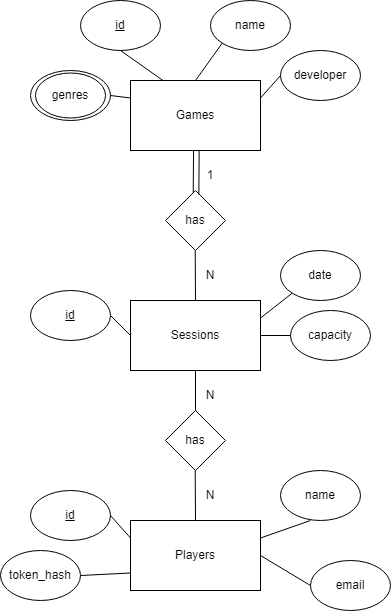

The diagram above was exported from draw.io. Its source (the exported page's mxGraphModel, read from the mxfile embedded in the PNG):
<mxGraphModel dx="2074" dy="1098" grid="1" gridSize="10" guides="1" tooltips="1" connect="1" arrows="1" fold="1" page="1" pageScale="1" pageWidth="850" pageHeight="1100" math="0" shadow="0">
  <root>
    <mxCell id="0" />
    <mxCell id="1" parent="0" />
    <mxCell id="CbsAew2SAj3fz7HpCnP3-1" value="Games" style="rounded=0;whiteSpace=wrap;html=1;" vertex="1" parent="1">
      <mxGeometry x="350" y="350" width="130" height="70" as="geometry" />
    </mxCell>
    <mxCell id="CbsAew2SAj3fz7HpCnP3-2" value="id" style="ellipse;whiteSpace=wrap;html=1;shadow=0;fontStyle=4" vertex="1" parent="1">
      <mxGeometry x="300" y="270" width="80" height="50" as="geometry" />
    </mxCell>
    <mxCell id="CbsAew2SAj3fz7HpCnP3-4" value="name" style="ellipse;whiteSpace=wrap;html=1;shadow=0;fontStyle=0" vertex="1" parent="1">
      <mxGeometry x="430" y="270" width="80" height="50" as="geometry" />
    </mxCell>
    <mxCell id="CbsAew2SAj3fz7HpCnP3-10" style="edgeStyle=orthogonalEdgeStyle;rounded=0;orthogonalLoop=1;jettySize=auto;html=1;exitX=1;exitY=0.5;exitDx=0;exitDy=0;" edge="1" parent="1" source="CbsAew2SAj3fz7HpCnP3-5">
      <mxGeometry relative="1" as="geometry">
        <mxPoint x="330.0952380952381" y="365.0952380952381" as="targetPoint" />
      </mxGeometry>
    </mxCell>
    <mxCell id="CbsAew2SAj3fz7HpCnP3-5" value="" style="ellipse;whiteSpace=wrap;html=1;shadow=0;fontStyle=0;" vertex="1" parent="1">
      <mxGeometry x="250" y="340" width="80" height="50" as="geometry" />
    </mxCell>
    <mxCell id="CbsAew2SAj3fz7HpCnP3-6" value="developer" style="ellipse;whiteSpace=wrap;html=1;shadow=0;fontStyle=0" vertex="1" parent="1">
      <mxGeometry x="500" y="320" width="80" height="50" as="geometry" />
    </mxCell>
    <mxCell id="CbsAew2SAj3fz7HpCnP3-8" value="" style="endArrow=none;html=1;rounded=0;entryX=0.5;entryY=1;entryDx=0;entryDy=0;exitX=0.25;exitY=0;exitDx=0;exitDy=0;" edge="1" parent="1" source="CbsAew2SAj3fz7HpCnP3-1" target="CbsAew2SAj3fz7HpCnP3-2">
      <mxGeometry width="50" height="50" relative="1" as="geometry">
        <mxPoint x="390" y="380" as="sourcePoint" />
        <mxPoint x="440" y="330" as="targetPoint" />
      </mxGeometry>
    </mxCell>
    <mxCell id="CbsAew2SAj3fz7HpCnP3-9" value="" style="endArrow=none;html=1;rounded=0;entryX=0;entryY=1;entryDx=0;entryDy=0;exitX=0.5;exitY=0;exitDx=0;exitDy=0;" edge="1" parent="1" source="CbsAew2SAj3fz7HpCnP3-1" target="CbsAew2SAj3fz7HpCnP3-4">
      <mxGeometry width="50" height="50" relative="1" as="geometry">
        <mxPoint x="393" y="360" as="sourcePoint" />
        <mxPoint x="350" y="330" as="targetPoint" />
      </mxGeometry>
    </mxCell>
    <mxCell id="CbsAew2SAj3fz7HpCnP3-11" value="" style="endArrow=none;html=1;rounded=0;entryX=1;entryY=0.5;entryDx=0;entryDy=0;exitX=0;exitY=0.25;exitDx=0;exitDy=0;" edge="1" parent="1" source="CbsAew2SAj3fz7HpCnP3-1" target="CbsAew2SAj3fz7HpCnP3-5">
      <mxGeometry width="50" height="50" relative="1" as="geometry">
        <mxPoint x="393" y="360" as="sourcePoint" />
        <mxPoint x="350" y="330" as="targetPoint" />
      </mxGeometry>
    </mxCell>
    <mxCell id="CbsAew2SAj3fz7HpCnP3-12" value="" style="endArrow=none;html=1;rounded=0;entryX=0;entryY=0.5;entryDx=0;entryDy=0;exitX=1;exitY=0.25;exitDx=0;exitDy=0;" edge="1" parent="1" source="CbsAew2SAj3fz7HpCnP3-1" target="CbsAew2SAj3fz7HpCnP3-6">
      <mxGeometry width="50" height="50" relative="1" as="geometry">
        <mxPoint x="425" y="360" as="sourcePoint" />
        <mxPoint x="452" y="323" as="targetPoint" />
      </mxGeometry>
    </mxCell>
    <mxCell id="CbsAew2SAj3fz7HpCnP3-13" value="Sessions" style="rounded=0;whiteSpace=wrap;html=1;" vertex="1" parent="1">
      <mxGeometry x="350" y="570" width="130" height="70" as="geometry" />
    </mxCell>
    <mxCell id="CbsAew2SAj3fz7HpCnP3-14" value="genres" style="ellipse;whiteSpace=wrap;html=1;" vertex="1" parent="1">
      <mxGeometry x="255" y="342.5" width="70" height="45" as="geometry" />
    </mxCell>
    <mxCell id="CbsAew2SAj3fz7HpCnP3-15" value="id" style="ellipse;whiteSpace=wrap;html=1;shadow=0;fontStyle=4" vertex="1" parent="1">
      <mxGeometry x="250" y="560" width="80" height="50" as="geometry" />
    </mxCell>
    <mxCell id="CbsAew2SAj3fz7HpCnP3-17" value="date" style="ellipse;whiteSpace=wrap;html=1;shadow=0;fontStyle=0" vertex="1" parent="1">
      <mxGeometry x="500" y="520" width="80" height="50" as="geometry" />
    </mxCell>
    <mxCell id="CbsAew2SAj3fz7HpCnP3-18" value="capacity" style="ellipse;whiteSpace=wrap;html=1;shadow=0;fontStyle=0" vertex="1" parent="1">
      <mxGeometry x="510" y="580" width="80" height="50" as="geometry" />
    </mxCell>
    <mxCell id="CbsAew2SAj3fz7HpCnP3-19" value="" style="endArrow=none;html=1;rounded=0;entryX=0;entryY=1;entryDx=0;entryDy=0;exitX=1;exitY=0.25;exitDx=0;exitDy=0;" edge="1" parent="1" source="CbsAew2SAj3fz7HpCnP3-13" target="CbsAew2SAj3fz7HpCnP3-17">
      <mxGeometry width="50" height="50" relative="1" as="geometry">
        <mxPoint x="400" y="610" as="sourcePoint" />
        <mxPoint x="450" y="560" as="targetPoint" />
      </mxGeometry>
    </mxCell>
    <mxCell id="CbsAew2SAj3fz7HpCnP3-20" value="" style="endArrow=none;html=1;rounded=0;entryX=0;entryY=0.5;entryDx=0;entryDy=0;exitX=1;exitY=0.5;exitDx=0;exitDy=0;" edge="1" parent="1" source="CbsAew2SAj3fz7HpCnP3-13" target="CbsAew2SAj3fz7HpCnP3-18">
      <mxGeometry width="50" height="50" relative="1" as="geometry">
        <mxPoint x="490" y="598" as="sourcePoint" />
        <mxPoint x="521" y="573" as="targetPoint" />
      </mxGeometry>
    </mxCell>
    <mxCell id="CbsAew2SAj3fz7HpCnP3-21" value="" style="endArrow=none;html=1;rounded=0;entryX=1;entryY=0.5;entryDx=0;entryDy=0;exitX=0;exitY=0.5;exitDx=0;exitDy=0;" edge="1" parent="1" source="CbsAew2SAj3fz7HpCnP3-13" target="CbsAew2SAj3fz7HpCnP3-15">
      <mxGeometry width="50" height="50" relative="1" as="geometry">
        <mxPoint x="490" y="598" as="sourcePoint" />
        <mxPoint x="521" y="573" as="targetPoint" />
      </mxGeometry>
    </mxCell>
    <mxCell id="CbsAew2SAj3fz7HpCnP3-22" value="Players" style="rounded=0;whiteSpace=wrap;html=1;" vertex="1" parent="1">
      <mxGeometry x="350" y="790" width="130" height="70" as="geometry" />
    </mxCell>
    <mxCell id="CbsAew2SAj3fz7HpCnP3-23" value="id" style="ellipse;whiteSpace=wrap;html=1;shadow=0;fontStyle=4" vertex="1" parent="1">
      <mxGeometry x="250" y="760" width="80" height="50" as="geometry" />
    </mxCell>
    <mxCell id="CbsAew2SAj3fz7HpCnP3-24" value="name" style="ellipse;whiteSpace=wrap;html=1;shadow=0;fontStyle=0" vertex="1" parent="1">
      <mxGeometry x="500" y="740" width="80" height="50" as="geometry" />
    </mxCell>
    <mxCell id="CbsAew2SAj3fz7HpCnP3-25" value="email" style="ellipse;whiteSpace=wrap;html=1;shadow=0;fontStyle=0" vertex="1" parent="1">
      <mxGeometry x="530" y="830" width="80" height="50" as="geometry" />
    </mxCell>
    <mxCell id="CbsAew2SAj3fz7HpCnP3-26" value="" style="endArrow=none;html=1;rounded=0;exitX=1;exitY=0.25;exitDx=0;exitDy=0;" edge="1" parent="1" source="CbsAew2SAj3fz7HpCnP3-22">
      <mxGeometry width="50" height="50" relative="1" as="geometry">
        <mxPoint x="405" y="790" as="sourcePoint" />
        <mxPoint x="530" y="790" as="targetPoint" />
      </mxGeometry>
    </mxCell>
    <mxCell id="CbsAew2SAj3fz7HpCnP3-27" value="" style="endArrow=none;html=1;rounded=0;entryX=0;entryY=0.5;entryDx=0;entryDy=0;exitX=1;exitY=0.5;exitDx=0;exitDy=0;" edge="1" parent="1" source="CbsAew2SAj3fz7HpCnP3-22" target="CbsAew2SAj3fz7HpCnP3-25">
      <mxGeometry width="50" height="50" relative="1" as="geometry">
        <mxPoint x="495" y="778" as="sourcePoint" />
        <mxPoint x="526" y="753" as="targetPoint" />
      </mxGeometry>
    </mxCell>
    <mxCell id="CbsAew2SAj3fz7HpCnP3-28" value="" style="endArrow=none;html=1;rounded=0;entryX=1;entryY=0.5;entryDx=0;entryDy=0;exitX=0;exitY=0.25;exitDx=0;exitDy=0;" edge="1" parent="1" source="CbsAew2SAj3fz7HpCnP3-22" target="CbsAew2SAj3fz7HpCnP3-23">
      <mxGeometry width="50" height="50" relative="1" as="geometry">
        <mxPoint x="495" y="778" as="sourcePoint" />
        <mxPoint x="526" y="753" as="targetPoint" />
      </mxGeometry>
    </mxCell>
    <mxCell id="CbsAew2SAj3fz7HpCnP3-29" value="token_hash" style="ellipse;whiteSpace=wrap;html=1;shadow=0;fontStyle=0" vertex="1" parent="1">
      <mxGeometry x="220" y="820" width="80" height="50" as="geometry" />
    </mxCell>
    <mxCell id="CbsAew2SAj3fz7HpCnP3-32" value="" style="endArrow=none;html=1;rounded=0;entryX=1;entryY=0.5;entryDx=0;entryDy=0;exitX=0;exitY=0.75;exitDx=0;exitDy=0;" edge="1" parent="1" source="CbsAew2SAj3fz7HpCnP3-22" target="CbsAew2SAj3fz7HpCnP3-29">
      <mxGeometry width="50" height="50" relative="1" as="geometry">
        <mxPoint x="370" y="795" as="sourcePoint" />
        <mxPoint x="345" y="775" as="targetPoint" />
      </mxGeometry>
    </mxCell>
    <mxCell id="CbsAew2SAj3fz7HpCnP3-33" value="has" style="rhombus;whiteSpace=wrap;html=1;" vertex="1" parent="1">
      <mxGeometry x="385" y="460" width="60" height="60" as="geometry" />
    </mxCell>
    <mxCell id="CbsAew2SAj3fz7HpCnP3-34" value="" style="endArrow=none;html=1;rounded=0;entryX=0.485;entryY=1.004;entryDx=0;entryDy=0;exitX=0.462;exitY=0.04;exitDx=0;exitDy=0;exitPerimeter=0;entryPerimeter=0;" edge="1" parent="1" source="CbsAew2SAj3fz7HpCnP3-33" target="CbsAew2SAj3fz7HpCnP3-1">
      <mxGeometry width="50" height="50" relative="1" as="geometry">
        <mxPoint x="414.71" y="460" as="sourcePoint" />
        <mxPoint x="414.71" y="420" as="targetPoint" />
      </mxGeometry>
    </mxCell>
    <mxCell id="CbsAew2SAj3fz7HpCnP3-35" value="" style="endArrow=none;html=1;rounded=0;entryX=0.5;entryY=1;entryDx=0;entryDy=0;exitX=0.5;exitY=0;exitDx=0;exitDy=0;" edge="1" parent="1" source="CbsAew2SAj3fz7HpCnP3-13">
      <mxGeometry width="50" height="50" relative="1" as="geometry">
        <mxPoint x="414.71" y="560" as="sourcePoint" />
        <mxPoint x="414.71" y="520" as="targetPoint" />
      </mxGeometry>
    </mxCell>
    <mxCell id="CbsAew2SAj3fz7HpCnP3-36" value="" style="endArrow=none;html=1;rounded=0;exitX=0.556;exitY=0.071;exitDx=0;exitDy=0;exitPerimeter=0;entryX=0.528;entryY=1.004;entryDx=0;entryDy=0;entryPerimeter=0;" edge="1" parent="1" source="CbsAew2SAj3fz7HpCnP3-33" target="CbsAew2SAj3fz7HpCnP3-1">
      <mxGeometry width="50" height="50" relative="1" as="geometry">
        <mxPoint x="420" y="450" as="sourcePoint" />
        <mxPoint x="420" y="420" as="targetPoint" />
      </mxGeometry>
    </mxCell>
    <mxCell id="CbsAew2SAj3fz7HpCnP3-37" value="1" style="text;html=1;align=center;verticalAlign=middle;whiteSpace=wrap;rounded=0;" vertex="1" parent="1">
      <mxGeometry x="400" y="430" width="60" height="30" as="geometry" />
    </mxCell>
    <mxCell id="CbsAew2SAj3fz7HpCnP3-38" value="N" style="text;html=1;align=center;verticalAlign=middle;whiteSpace=wrap;rounded=0;" vertex="1" parent="1">
      <mxGeometry x="400" y="530" width="60" height="30" as="geometry" />
    </mxCell>
    <mxCell id="CbsAew2SAj3fz7HpCnP3-49" value="has" style="rhombus;whiteSpace=wrap;html=1;" vertex="1" parent="1">
      <mxGeometry x="385" y="680" width="60" height="60" as="geometry" />
    </mxCell>
    <mxCell id="CbsAew2SAj3fz7HpCnP3-50" value="" style="endArrow=none;html=1;rounded=0;entryX=0.5;entryY=1;entryDx=0;entryDy=0;exitX=0.5;exitY=0;exitDx=0;exitDy=0;" edge="1" parent="1" source="CbsAew2SAj3fz7HpCnP3-49" target="CbsAew2SAj3fz7HpCnP3-13">
      <mxGeometry width="50" height="50" relative="1" as="geometry">
        <mxPoint x="414.71" y="680" as="sourcePoint" />
        <mxPoint x="413" y="640" as="targetPoint" />
      </mxGeometry>
    </mxCell>
    <mxCell id="CbsAew2SAj3fz7HpCnP3-51" value="" style="endArrow=none;html=1;rounded=0;entryX=0.5;entryY=1;entryDx=0;entryDy=0;exitX=0.5;exitY=0;exitDx=0;exitDy=0;" edge="1" parent="1">
      <mxGeometry width="50" height="50" relative="1" as="geometry">
        <mxPoint x="415" y="790" as="sourcePoint" />
        <mxPoint x="414.71" y="740" as="targetPoint" />
      </mxGeometry>
    </mxCell>
    <mxCell id="CbsAew2SAj3fz7HpCnP3-54" value="N" style="text;html=1;align=center;verticalAlign=middle;whiteSpace=wrap;rounded=0;" vertex="1" parent="1">
      <mxGeometry x="400" y="750" width="60" height="30" as="geometry" />
    </mxCell>
    <mxCell id="CbsAew2SAj3fz7HpCnP3-55" value="N" style="text;html=1;align=center;verticalAlign=middle;whiteSpace=wrap;rounded=0;" vertex="1" parent="1">
      <mxGeometry x="400" y="650" width="60" height="30" as="geometry" />
    </mxCell>
  </root>
</mxGraphModel>